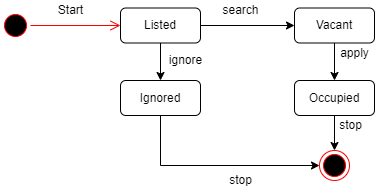

The diagram above was exported from draw.io. Its source (the exported page's mxGraphModel, read from the mxfile embedded in the PNG):
<mxGraphModel dx="1038" dy="521" grid="1" gridSize="10" guides="1" tooltips="1" connect="1" arrows="1" fold="1" page="1" pageScale="1" pageWidth="827" pageHeight="1169" math="0" shadow="0">
  <root>
    <mxCell id="0" />
    <mxCell id="1" parent="0" />
    <mxCell id="Hd7DJLl_0Fgyq5iojdIz-1" value="" style="ellipse;html=1;shape=startState;fillColor=#000000;strokeColor=#ff0000;" vertex="1" parent="1">
      <mxGeometry x="120" y="310" width="30" height="30" as="geometry" />
    </mxCell>
    <mxCell id="Hd7DJLl_0Fgyq5iojdIz-2" value="" style="edgeStyle=orthogonalEdgeStyle;html=1;verticalAlign=bottom;endArrow=open;endSize=8;strokeColor=#ff0000;rounded=0;exitX=1;exitY=0.5;exitDx=0;exitDy=0;entryX=0;entryY=0.5;entryDx=0;entryDy=0;" edge="1" source="Hd7DJLl_0Fgyq5iojdIz-1" parent="1" target="Hd7DJLl_0Fgyq5iojdIz-3">
      <mxGeometry relative="1" as="geometry">
        <mxPoint x="190" y="325" as="targetPoint" />
      </mxGeometry>
    </mxCell>
    <mxCell id="Hd7DJLl_0Fgyq5iojdIz-8" style="edgeStyle=orthogonalEdgeStyle;rounded=0;orthogonalLoop=1;jettySize=auto;html=1;exitX=1;exitY=0.5;exitDx=0;exitDy=0;entryX=0;entryY=0.5;entryDx=0;entryDy=0;" edge="1" parent="1" source="Hd7DJLl_0Fgyq5iojdIz-3" target="Hd7DJLl_0Fgyq5iojdIz-4">
      <mxGeometry relative="1" as="geometry" />
    </mxCell>
    <mxCell id="Hd7DJLl_0Fgyq5iojdIz-9" style="edgeStyle=orthogonalEdgeStyle;rounded=0;orthogonalLoop=1;jettySize=auto;html=1;exitX=0.5;exitY=1;exitDx=0;exitDy=0;entryX=0.5;entryY=0;entryDx=0;entryDy=0;" edge="1" parent="1" source="Hd7DJLl_0Fgyq5iojdIz-3" target="Hd7DJLl_0Fgyq5iojdIz-6">
      <mxGeometry relative="1" as="geometry" />
    </mxCell>
    <mxCell id="Hd7DJLl_0Fgyq5iojdIz-3" value="Listed" style="rounded=1;whiteSpace=wrap;html=1;" vertex="1" parent="1">
      <mxGeometry x="240" y="307.5" width="80" height="35" as="geometry" />
    </mxCell>
    <mxCell id="Hd7DJLl_0Fgyq5iojdIz-10" style="edgeStyle=orthogonalEdgeStyle;rounded=0;orthogonalLoop=1;jettySize=auto;html=1;exitX=0.5;exitY=1;exitDx=0;exitDy=0;entryX=0.5;entryY=0;entryDx=0;entryDy=0;" edge="1" parent="1" source="Hd7DJLl_0Fgyq5iojdIz-4" target="Hd7DJLl_0Fgyq5iojdIz-5">
      <mxGeometry relative="1" as="geometry" />
    </mxCell>
    <mxCell id="Hd7DJLl_0Fgyq5iojdIz-4" value="Vacant" style="rounded=1;whiteSpace=wrap;html=1;" vertex="1" parent="1">
      <mxGeometry x="414" y="307.5" width="80" height="35" as="geometry" />
    </mxCell>
    <mxCell id="Hd7DJLl_0Fgyq5iojdIz-12" style="edgeStyle=orthogonalEdgeStyle;rounded=0;orthogonalLoop=1;jettySize=auto;html=1;exitX=0.5;exitY=1;exitDx=0;exitDy=0;" edge="1" parent="1" source="Hd7DJLl_0Fgyq5iojdIz-5" target="Hd7DJLl_0Fgyq5iojdIz-11">
      <mxGeometry relative="1" as="geometry" />
    </mxCell>
    <mxCell id="Hd7DJLl_0Fgyq5iojdIz-5" value="Occupied" style="rounded=1;whiteSpace=wrap;html=1;" vertex="1" parent="1">
      <mxGeometry x="414" y="380" width="80" height="35" as="geometry" />
    </mxCell>
    <mxCell id="Hd7DJLl_0Fgyq5iojdIz-13" style="edgeStyle=orthogonalEdgeStyle;rounded=0;orthogonalLoop=1;jettySize=auto;html=1;exitX=0.5;exitY=1;exitDx=0;exitDy=0;entryX=0;entryY=0.5;entryDx=0;entryDy=0;" edge="1" parent="1" source="Hd7DJLl_0Fgyq5iojdIz-6" target="Hd7DJLl_0Fgyq5iojdIz-11">
      <mxGeometry relative="1" as="geometry" />
    </mxCell>
    <mxCell id="Hd7DJLl_0Fgyq5iojdIz-6" value="Ignored" style="rounded=1;whiteSpace=wrap;html=1;" vertex="1" parent="1">
      <mxGeometry x="240" y="380" width="80" height="35" as="geometry" />
    </mxCell>
    <mxCell id="Hd7DJLl_0Fgyq5iojdIz-11" value="" style="ellipse;html=1;shape=endState;fillColor=#000000;strokeColor=#ff0000;" vertex="1" parent="1">
      <mxGeometry x="439" y="450" width="30" height="30" as="geometry" />
    </mxCell>
    <mxCell id="Hd7DJLl_0Fgyq5iojdIz-14" value="Start" style="text;html=1;align=center;verticalAlign=middle;resizable=0;points=[];autosize=1;strokeColor=none;fillColor=none;" vertex="1" parent="1">
      <mxGeometry x="170" y="300" width="40" height="20" as="geometry" />
    </mxCell>
    <mxCell id="Hd7DJLl_0Fgyq5iojdIz-15" value="search" style="text;html=1;align=center;verticalAlign=middle;resizable=0;points=[];autosize=1;strokeColor=none;fillColor=none;" vertex="1" parent="1">
      <mxGeometry x="335" y="300" width="50" height="20" as="geometry" />
    </mxCell>
    <mxCell id="Hd7DJLl_0Fgyq5iojdIz-16" value="ignore" style="text;html=1;align=center;verticalAlign=middle;resizable=0;points=[];autosize=1;strokeColor=none;fillColor=none;" vertex="1" parent="1">
      <mxGeometry x="280" y="350" width="50" height="20" as="geometry" />
    </mxCell>
    <mxCell id="Hd7DJLl_0Fgyq5iojdIz-17" value="apply" style="text;html=1;align=center;verticalAlign=middle;resizable=0;points=[];autosize=1;strokeColor=none;fillColor=none;" vertex="1" parent="1">
      <mxGeometry x="454" y="342.5" width="40" height="20" as="geometry" />
    </mxCell>
    <mxCell id="Hd7DJLl_0Fgyq5iojdIz-18" value="stop" style="text;html=1;align=center;verticalAlign=middle;resizable=0;points=[];autosize=1;strokeColor=none;fillColor=none;" vertex="1" parent="1">
      <mxGeometry x="340" y="470" width="40" height="20" as="geometry" />
    </mxCell>
    <mxCell id="Hd7DJLl_0Fgyq5iojdIz-19" value="stop" style="text;html=1;align=center;verticalAlign=middle;resizable=0;points=[];autosize=1;strokeColor=none;fillColor=none;" vertex="1" parent="1">
      <mxGeometry x="450" y="415" width="40" height="20" as="geometry" />
    </mxCell>
  </root>
</mxGraphModel>